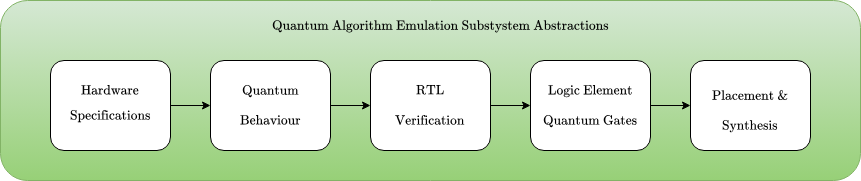

The diagram above was exported from draw.io. Its source (the exported page's mxGraphModel, read from the mxfile embedded in the PNG):
<mxGraphModel dx="1434" dy="843" grid="1" gridSize="10" guides="1" tooltips="1" connect="1" arrows="1" fold="1" page="1" pageScale="1" pageWidth="1169" pageHeight="827" math="1" shadow="0">
  <root>
    <mxCell id="0" />
    <mxCell id="1" parent="0" />
    <mxCell id="1oOVjhlaintZ9Wxe-AjX-1" value="" style="rounded=1;whiteSpace=wrap;html=1;fillColor=#d5e8d4;strokeColor=#82b366;gradientColor=#97d077;" vertex="1" parent="1">
      <mxGeometry x="160" y="280" width="860" height="180" as="geometry" />
    </mxCell>
    <mxCell id="1oOVjhlaintZ9Wxe-AjX-2" value="" style="group" vertex="1" connectable="0" parent="1">
      <mxGeometry x="210" y="340" width="120" height="90" as="geometry" />
    </mxCell>
    <mxCell id="1oOVjhlaintZ9Wxe-AjX-3" value="" style="rounded=1;whiteSpace=wrap;html=1;" vertex="1" parent="1oOVjhlaintZ9Wxe-AjX-2">
      <mxGeometry width="120" height="90" as="geometry" />
    </mxCell>
    <mxCell id="1oOVjhlaintZ9Wxe-AjX-4" value="$$\text{Hardware}$$" style="text;html=1;align=center;verticalAlign=middle;whiteSpace=wrap;rounded=0;" vertex="1" parent="1oOVjhlaintZ9Wxe-AjX-2">
      <mxGeometry x="5" y="10" width="110" height="40" as="geometry" />
    </mxCell>
    <mxCell id="1oOVjhlaintZ9Wxe-AjX-5" value="$$\text{Specifications}$$" style="text;html=1;align=center;verticalAlign=middle;whiteSpace=wrap;rounded=0;" vertex="1" parent="1oOVjhlaintZ9Wxe-AjX-2">
      <mxGeometry x="5" y="40" width="110" height="30" as="geometry" />
    </mxCell>
    <mxCell id="1oOVjhlaintZ9Wxe-AjX-6" style="edgeStyle=orthogonalEdgeStyle;rounded=0;orthogonalLoop=1;jettySize=auto;html=1;exitX=1;exitY=0.5;exitDx=0;exitDy=0;entryX=0;entryY=0.5;entryDx=0;entryDy=0;" edge="1" parent="1" source="1oOVjhlaintZ9Wxe-AjX-7" target="1oOVjhlaintZ9Wxe-AjX-10">
      <mxGeometry relative="1" as="geometry" />
    </mxCell>
    <mxCell id="1oOVjhlaintZ9Wxe-AjX-7" value="" style="rounded=1;whiteSpace=wrap;html=1;" vertex="1" parent="1">
      <mxGeometry x="370" y="340" width="120" height="90" as="geometry" />
    </mxCell>
    <mxCell id="1oOVjhlaintZ9Wxe-AjX-8" value="$$\text{Quantum}$$" style="text;html=1;align=center;verticalAlign=middle;whiteSpace=wrap;rounded=0;" vertex="1" parent="1">
      <mxGeometry x="375" y="355" width="110" height="30" as="geometry" />
    </mxCell>
    <mxCell id="1oOVjhlaintZ9Wxe-AjX-9" style="edgeStyle=orthogonalEdgeStyle;rounded=0;orthogonalLoop=1;jettySize=auto;html=1;entryX=0;entryY=0.5;entryDx=0;entryDy=0;" edge="1" parent="1" source="1oOVjhlaintZ9Wxe-AjX-10" target="1oOVjhlaintZ9Wxe-AjX-13">
      <mxGeometry relative="1" as="geometry" />
    </mxCell>
    <mxCell id="1oOVjhlaintZ9Wxe-AjX-10" value="" style="rounded=1;whiteSpace=wrap;html=1;" vertex="1" parent="1">
      <mxGeometry x="530" y="340" width="120" height="90" as="geometry" />
    </mxCell>
    <mxCell id="1oOVjhlaintZ9Wxe-AjX-11" value="$$\text{RTL}$$" style="text;html=1;align=center;verticalAlign=middle;whiteSpace=wrap;rounded=0;" vertex="1" parent="1">
      <mxGeometry x="535" y="355" width="110" height="30" as="geometry" />
    </mxCell>
    <mxCell id="1oOVjhlaintZ9Wxe-AjX-12" style="edgeStyle=orthogonalEdgeStyle;rounded=0;orthogonalLoop=1;jettySize=auto;html=1;exitX=1;exitY=0.5;exitDx=0;exitDy=0;entryX=0;entryY=0.5;entryDx=0;entryDy=0;" edge="1" parent="1" source="1oOVjhlaintZ9Wxe-AjX-13" target="1oOVjhlaintZ9Wxe-AjX-15">
      <mxGeometry relative="1" as="geometry" />
    </mxCell>
    <mxCell id="1oOVjhlaintZ9Wxe-AjX-13" value="" style="rounded=1;whiteSpace=wrap;html=1;" vertex="1" parent="1">
      <mxGeometry x="690" y="340" width="120" height="90" as="geometry" />
    </mxCell>
    <mxCell id="1oOVjhlaintZ9Wxe-AjX-14" value="$$\text{Logic Element}$$" style="text;html=1;align=center;verticalAlign=middle;whiteSpace=wrap;rounded=0;" vertex="1" parent="1">
      <mxGeometry x="695" y="355" width="110" height="30" as="geometry" />
    </mxCell>
    <mxCell id="1oOVjhlaintZ9Wxe-AjX-15" value="" style="rounded=1;whiteSpace=wrap;html=1;" vertex="1" parent="1">
      <mxGeometry x="850" y="340" width="120" height="90" as="geometry" />
    </mxCell>
    <mxCell id="1oOVjhlaintZ9Wxe-AjX-16" value="$$\text{Placement &amp;amp;}$$" style="text;html=1;align=center;verticalAlign=middle;whiteSpace=wrap;rounded=0;" vertex="1" parent="1">
      <mxGeometry x="855" y="360" width="110" height="30" as="geometry" />
    </mxCell>
    <mxCell id="1oOVjhlaintZ9Wxe-AjX-17" style="edgeStyle=orthogonalEdgeStyle;rounded=0;orthogonalLoop=1;jettySize=auto;html=1;entryX=0;entryY=0.5;entryDx=0;entryDy=0;" edge="1" parent="1" source="1oOVjhlaintZ9Wxe-AjX-3" target="1oOVjhlaintZ9Wxe-AjX-7">
      <mxGeometry relative="1" as="geometry" />
    </mxCell>
    <mxCell id="1oOVjhlaintZ9Wxe-AjX-18" value="$$\text{Quantum Algorithm Emulation Substystem Abstractions}$$" style="text;html=1;align=center;verticalAlign=middle;whiteSpace=wrap;rounded=0;" vertex="1" parent="1">
      <mxGeometry x="400" y="290" width="400" height="30" as="geometry" />
    </mxCell>
    <mxCell id="1oOVjhlaintZ9Wxe-AjX-19" value="$$\text{Behaviour}$$" style="text;html=1;align=center;verticalAlign=middle;whiteSpace=wrap;rounded=0;" vertex="1" parent="1">
      <mxGeometry x="375" y="385" width="110" height="30" as="geometry" />
    </mxCell>
    <mxCell id="1oOVjhlaintZ9Wxe-AjX-20" value="$$\text{Verification}$$" style="text;html=1;align=center;verticalAlign=middle;whiteSpace=wrap;rounded=0;" vertex="1" parent="1">
      <mxGeometry x="535" y="385" width="110" height="30" as="geometry" />
    </mxCell>
    <mxCell id="1oOVjhlaintZ9Wxe-AjX-21" value="$$\text{Quantum Gates}$$" style="text;html=1;align=center;verticalAlign=middle;whiteSpace=wrap;rounded=0;" vertex="1" parent="1">
      <mxGeometry x="695" y="385" width="110" height="30" as="geometry" />
    </mxCell>
    <mxCell id="1oOVjhlaintZ9Wxe-AjX-22" value="$$\text{Synthesis}$$" style="text;html=1;align=center;verticalAlign=middle;whiteSpace=wrap;rounded=0;" vertex="1" parent="1">
      <mxGeometry x="855" y="390" width="110" height="30" as="geometry" />
    </mxCell>
  </root>
</mxGraphModel>